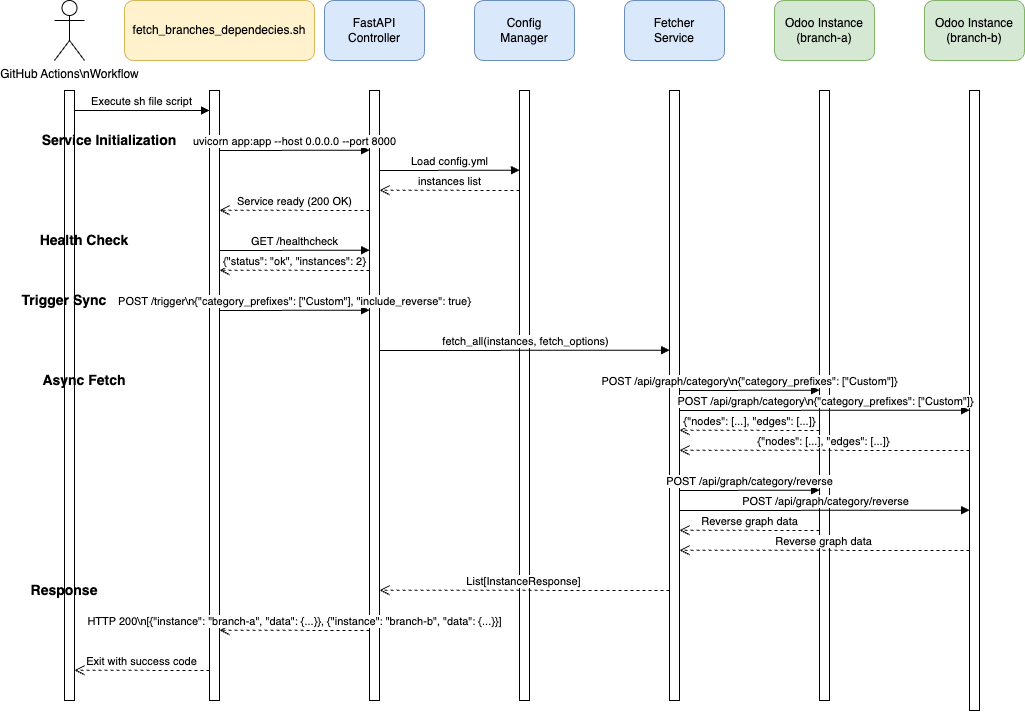

The diagram above was exported from draw.io. Its source (the exported page's mxGraphModel, read from the mxfile embedded in the PNG):
<mxGraphModel dx="2348" dy="885" grid="1" gridSize="10" guides="1" tooltips="1" connect="1" arrows="1" fold="1" page="1" pageScale="1" pageWidth="1200" pageHeight="1600" math="0" shadow="0">
  <root>
    <mxCell id="0" />
    <mxCell id="1" parent="0" />
    <mxCell id="gha" value="GitHub Actions\nWorkflow" style="shape=umlActor;verticalLabelPosition=bottom;verticalAlign=top;html=1;outlineConnect=0;" parent="1" vertex="1">
      <mxGeometry x="50" y="50" width="30" height="60" as="geometry" />
    </mxCell>
    <mxCell id="script" value="fetch_branches_dependecies.sh" style="rounded=1;whiteSpace=wrap;html=1;fillColor=#fff2cc;strokeColor=#d6b656;" parent="1" vertex="1">
      <mxGeometry x="120" y="50" width="190" height="60" as="geometry" />
    </mxCell>
    <mxCell id="api" value="FastAPI&lt;br&gt;Controller" style="rounded=1;whiteSpace=wrap;html=1;fillColor=#dae8fc;strokeColor=#6c8ebf;" parent="1" vertex="1">
      <mxGeometry x="320" y="50" width="100" height="60" as="geometry" />
    </mxCell>
    <mxCell id="config" value="Config&lt;br&gt;Manager" style="rounded=1;whiteSpace=wrap;html=1;fillColor=#dae8fc;strokeColor=#6c8ebf;" parent="1" vertex="1">
      <mxGeometry x="470" y="50" width="100" height="60" as="geometry" />
    </mxCell>
    <mxCell id="fetcher" value="Fetcher&lt;br&gt;Service" style="rounded=1;whiteSpace=wrap;html=1;fillColor=#dae8fc;strokeColor=#6c8ebf;" parent="1" vertex="1">
      <mxGeometry x="620" y="50" width="100" height="60" as="geometry" />
    </mxCell>
    <mxCell id="odoo1" value="Odoo Instance&lt;br&gt;(branch-a)" style="rounded=1;whiteSpace=wrap;html=1;fillColor=#d5e8d4;strokeColor=#82b366;" parent="1" vertex="1">
      <mxGeometry x="770" y="50" width="100" height="60" as="geometry" />
    </mxCell>
    <mxCell id="odoo2" value="Odoo Instance&lt;br&gt;(branch-b)" style="rounded=1;whiteSpace=wrap;html=1;fillColor=#d5e8d4;strokeColor=#82b366;" parent="1" vertex="1">
      <mxGeometry x="920" y="50" width="100" height="60" as="geometry" />
    </mxCell>
    <mxCell id="gha_lifeline" value="" style="html=1;points=[];perimeter=orthogonalPerimeter;outlineConnect=0;targetShapes=umlLifeline;portConstraint=eastwest;newEdgeStyle={&quot;edgeStyle&quot;:&quot;elbowEdgeStyle&quot;,&quot;elbow&quot;:&quot;vertical&quot;,&quot;curved&quot;:0,&quot;rounded&quot;:0};" parent="1" vertex="1">
      <mxGeometry x="60" y="140" width="10" height="610" as="geometry" />
    </mxCell>
    <mxCell id="script_lifeline" value="" style="html=1;points=[];perimeter=orthogonalPerimeter;outlineConnect=0;targetShapes=umlLifeline;portConstraint=eastwest;newEdgeStyle={&quot;edgeStyle&quot;:&quot;elbowEdgeStyle&quot;,&quot;elbow&quot;:&quot;vertical&quot;,&quot;curved&quot;:0,&quot;rounded&quot;:0};" parent="1" vertex="1">
      <mxGeometry x="205" y="140" width="10" height="610" as="geometry" />
    </mxCell>
    <mxCell id="api_lifeline" value="" style="html=1;points=[];perimeter=orthogonalPerimeter;outlineConnect=0;targetShapes=umlLifeline;portConstraint=eastwest;newEdgeStyle={&quot;edgeStyle&quot;:&quot;elbowEdgeStyle&quot;,&quot;elbow&quot;:&quot;vertical&quot;,&quot;curved&quot;:0,&quot;rounded&quot;:0};" parent="1" vertex="1">
      <mxGeometry x="365" y="140" width="10" height="610" as="geometry" />
    </mxCell>
    <mxCell id="config_lifeline" value="" style="html=1;points=[];perimeter=orthogonalPerimeter;outlineConnect=0;targetShapes=umlLifeline;portConstraint=eastwest;newEdgeStyle={&quot;edgeStyle&quot;:&quot;elbowEdgeStyle&quot;,&quot;elbow&quot;:&quot;vertical&quot;,&quot;curved&quot;:0,&quot;rounded&quot;:0};" parent="1" vertex="1">
      <mxGeometry x="515" y="140" width="10" height="610" as="geometry" />
    </mxCell>
    <mxCell id="fetcher_lifeline" value="" style="html=1;points=[];perimeter=orthogonalPerimeter;outlineConnect=0;targetShapes=umlLifeline;portConstraint=eastwest;newEdgeStyle={&quot;edgeStyle&quot;:&quot;elbowEdgeStyle&quot;,&quot;elbow&quot;:&quot;vertical&quot;,&quot;curved&quot;:0,&quot;rounded&quot;:0};" parent="1" vertex="1">
      <mxGeometry x="665" y="140" width="10" height="610" as="geometry" />
    </mxCell>
    <mxCell id="odoo1_lifeline" value="" style="html=1;points=[];perimeter=orthogonalPerimeter;outlineConnect=0;targetShapes=umlLifeline;portConstraint=eastwest;newEdgeStyle={&quot;edgeStyle&quot;:&quot;elbowEdgeStyle&quot;,&quot;elbow&quot;:&quot;vertical&quot;,&quot;curved&quot;:0,&quot;rounded&quot;:0};" parent="1" vertex="1">
      <mxGeometry x="815" y="140" width="10" height="610" as="geometry" />
    </mxCell>
    <mxCell id="odoo2_lifeline" value="" style="html=1;points=[];perimeter=orthogonalPerimeter;outlineConnect=0;targetShapes=umlLifeline;portConstraint=eastwest;newEdgeStyle={&quot;edgeStyle&quot;:&quot;elbowEdgeStyle&quot;,&quot;elbow&quot;:&quot;vertical&quot;,&quot;curved&quot;:0,&quot;rounded&quot;:0};" parent="1" vertex="1">
      <mxGeometry x="965" y="140" width="10" height="620" as="geometry" />
    </mxCell>
    <mxCell id="msg1" value="Execute sh file script" style="html=1;verticalAlign=bottom;endArrow=block;edgeStyle=elbowEdgeStyle;elbow=horizontal;curved=0;rounded=0;" parent="1" edge="1">
      <mxGeometry x="-0.0065" relative="1" as="geometry">
        <mxPoint x="70" y="160" as="sourcePoint" />
        <mxPoint x="205" y="160" as="targetPoint" />
        <mxPoint as="offset" />
      </mxGeometry>
    </mxCell>
    <mxCell id="msg2" value="uvicorn app:app --host 0.0.0.0 --port 8000" style="html=1;verticalAlign=bottom;endArrow=block;edgeStyle=elbowEdgeStyle;elbow=vertical;curved=0;rounded=0;" parent="1" edge="1">
      <mxGeometry relative="1" as="geometry">
        <mxPoint x="215" y="200" as="sourcePoint" />
        <mxPoint x="365" y="200" as="targetPoint" />
      </mxGeometry>
    </mxCell>
    <mxCell id="msg3" value="Load config.yml" style="html=1;verticalAlign=bottom;endArrow=block;edgeStyle=elbowEdgeStyle;elbow=vertical;curved=0;rounded=0;" parent="1" edge="1">
      <mxGeometry relative="1" as="geometry">
        <mxPoint x="375" y="220" as="sourcePoint" />
        <mxPoint x="515" y="220" as="targetPoint" />
      </mxGeometry>
    </mxCell>
    <mxCell id="msg4" value="instances list" style="html=1;verticalAlign=bottom;endArrow=open;dashed=1;endSize=8;edgeStyle=elbowEdgeStyle;elbow=vertical;curved=0;rounded=0;" parent="1" edge="1">
      <mxGeometry relative="1" as="geometry">
        <mxPoint x="515" y="240" as="sourcePoint" />
        <mxPoint x="375" y="240" as="targetPoint" />
      </mxGeometry>
    </mxCell>
    <mxCell id="msg5" value="Service ready (200 OK)" style="html=1;verticalAlign=bottom;endArrow=open;dashed=1;endSize=8;edgeStyle=elbowEdgeStyle;elbow=vertical;curved=0;rounded=0;" parent="1" edge="1">
      <mxGeometry relative="1" as="geometry">
        <mxPoint x="365" y="260" as="sourcePoint" />
        <mxPoint x="215" y="260" as="targetPoint" />
      </mxGeometry>
    </mxCell>
    <mxCell id="msg6" value="GET /healthcheck" style="html=1;verticalAlign=bottom;endArrow=block;edgeStyle=elbowEdgeStyle;elbow=vertical;curved=0;rounded=0;" parent="1" edge="1">
      <mxGeometry relative="1" as="geometry">
        <mxPoint x="215" y="300" as="sourcePoint" />
        <mxPoint x="365" y="300" as="targetPoint" />
      </mxGeometry>
    </mxCell>
    <mxCell id="msg7" value="{&quot;status&quot;: &quot;ok&quot;, &quot;instances&quot;: 2}" style="html=1;verticalAlign=bottom;endArrow=open;dashed=1;endSize=8;edgeStyle=elbowEdgeStyle;elbow=vertical;curved=0;rounded=0;" parent="1" edge="1">
      <mxGeometry relative="1" as="geometry">
        <mxPoint x="365" y="320" as="sourcePoint" />
        <mxPoint x="215" y="320" as="targetPoint" />
      </mxGeometry>
    </mxCell>
    <mxCell id="msg8" value="POST /trigger\n{&quot;category_prefixes&quot;: [&quot;Custom&quot;], &quot;include_reverse&quot;: true}" style="html=1;verticalAlign=bottom;endArrow=block;edgeStyle=elbowEdgeStyle;elbow=vertical;curved=0;rounded=0;" parent="1" edge="1">
      <mxGeometry relative="1" as="geometry">
        <mxPoint x="215" y="360" as="sourcePoint" />
        <mxPoint x="365" y="360" as="targetPoint" />
      </mxGeometry>
    </mxCell>
    <mxCell id="msg9" value="fetch_all(instances, fetch_options)" style="html=1;verticalAlign=bottom;endArrow=block;edgeStyle=elbowEdgeStyle;elbow=vertical;curved=0;rounded=0;" parent="1" edge="1">
      <mxGeometry relative="1" as="geometry">
        <mxPoint x="375" y="400" as="sourcePoint" />
        <mxPoint x="665" y="400" as="targetPoint" />
      </mxGeometry>
    </mxCell>
    <mxCell id="msg10a" value="POST /api/graph/category\n{&quot;category_prefixes&quot;: [&quot;Custom&quot;]}" style="html=1;verticalAlign=bottom;endArrow=block;edgeStyle=elbowEdgeStyle;elbow=vertical;curved=0;rounded=0;" parent="1" edge="1">
      <mxGeometry relative="1" as="geometry">
        <mxPoint x="675" y="440" as="sourcePoint" />
        <mxPoint x="815" y="440" as="targetPoint" />
      </mxGeometry>
    </mxCell>
    <mxCell id="msg10b" value="POST /api/graph/category\n{&quot;category_prefixes&quot;: [&quot;Custom&quot;]}" style="html=1;verticalAlign=bottom;endArrow=block;edgeStyle=elbowEdgeStyle;elbow=vertical;curved=0;rounded=0;" parent="1" edge="1">
      <mxGeometry relative="1" as="geometry">
        <mxPoint x="675" y="460" as="sourcePoint" />
        <mxPoint x="965" y="460" as="targetPoint" />
      </mxGeometry>
    </mxCell>
    <mxCell id="msg11a" value="{&quot;nodes&quot;: [...], &quot;edges&quot;: [...]}" style="html=1;verticalAlign=bottom;endArrow=open;dashed=1;endSize=8;edgeStyle=elbowEdgeStyle;elbow=vertical;curved=0;rounded=0;" parent="1" edge="1">
      <mxGeometry relative="1" as="geometry">
        <mxPoint x="815" y="480" as="sourcePoint" />
        <mxPoint x="675" y="480" as="targetPoint" />
      </mxGeometry>
    </mxCell>
    <mxCell id="msg11b" value="{&quot;nodes&quot;: [...], &quot;edges&quot;: [...]}" style="html=1;verticalAlign=bottom;endArrow=open;dashed=1;endSize=8;edgeStyle=elbowEdgeStyle;elbow=vertical;curved=0;rounded=0;" parent="1" edge="1">
      <mxGeometry relative="1" as="geometry">
        <mxPoint x="965" y="500" as="sourcePoint" />
        <mxPoint x="675" y="500" as="targetPoint" />
      </mxGeometry>
    </mxCell>
    <mxCell id="msg12a" value="POST /api/graph/category/reverse" style="html=1;verticalAlign=bottom;endArrow=block;edgeStyle=elbowEdgeStyle;elbow=vertical;curved=0;rounded=0;" parent="1" edge="1">
      <mxGeometry relative="1" as="geometry">
        <mxPoint x="675" y="540" as="sourcePoint" />
        <mxPoint x="815" y="540" as="targetPoint" />
      </mxGeometry>
    </mxCell>
    <mxCell id="msg12b" value="POST /api/graph/category/reverse" style="html=1;verticalAlign=bottom;endArrow=block;edgeStyle=elbowEdgeStyle;elbow=vertical;curved=0;rounded=0;" parent="1" edge="1">
      <mxGeometry relative="1" as="geometry">
        <mxPoint x="675" y="560" as="sourcePoint" />
        <mxPoint x="965" y="560" as="targetPoint" />
      </mxGeometry>
    </mxCell>
    <mxCell id="msg13a" value="Reverse graph data" style="html=1;verticalAlign=bottom;endArrow=open;dashed=1;endSize=8;edgeStyle=elbowEdgeStyle;elbow=vertical;curved=0;rounded=0;" parent="1" edge="1">
      <mxGeometry relative="1" as="geometry">
        <mxPoint x="815" y="580" as="sourcePoint" />
        <mxPoint x="675" y="580" as="targetPoint" />
      </mxGeometry>
    </mxCell>
    <mxCell id="msg13b" value="Reverse graph data" style="html=1;verticalAlign=bottom;endArrow=open;dashed=1;endSize=8;edgeStyle=elbowEdgeStyle;elbow=vertical;curved=0;rounded=0;" parent="1" edge="1">
      <mxGeometry relative="1" as="geometry">
        <mxPoint x="965" y="600" as="sourcePoint" />
        <mxPoint x="675" y="600" as="targetPoint" />
      </mxGeometry>
    </mxCell>
    <mxCell id="msg14" value="List[InstanceResponse]" style="html=1;verticalAlign=bottom;endArrow=open;dashed=1;endSize=8;edgeStyle=elbowEdgeStyle;elbow=vertical;curved=0;rounded=0;" parent="1" edge="1">
      <mxGeometry relative="1" as="geometry">
        <mxPoint x="665" y="640" as="sourcePoint" />
        <mxPoint x="375" y="640" as="targetPoint" />
      </mxGeometry>
    </mxCell>
    <mxCell id="msg15" value="HTTP 200\n[{&quot;instance&quot;: &quot;branch-a&quot;, &quot;data&quot;: {...}}, {&quot;instance&quot;: &quot;branch-b&quot;, &quot;data&quot;: {...}}]" style="html=1;verticalAlign=bottom;endArrow=open;dashed=1;endSize=8;edgeStyle=elbowEdgeStyle;elbow=vertical;curved=0;rounded=0;" parent="1" edge="1">
      <mxGeometry relative="1" as="geometry">
        <mxPoint x="365" y="680" as="sourcePoint" />
        <mxPoint x="215" y="680" as="targetPoint" />
      </mxGeometry>
    </mxCell>
    <mxCell id="msg16" value="Exit with success code" style="html=1;verticalAlign=bottom;endArrow=open;dashed=1;endSize=8;edgeStyle=elbowEdgeStyle;elbow=vertical;curved=0;rounded=0;" parent="1" edge="1">
      <mxGeometry relative="1" as="geometry">
        <mxPoint x="205" y="720" as="sourcePoint" />
        <mxPoint x="70" y="720" as="targetPoint" />
      </mxGeometry>
    </mxCell>
    <mxCell id="section1" value="Service Initialization" style="text;html=1;strokeColor=none;fillColor=none;align=center;verticalAlign=middle;whiteSpace=wrap;rounded=0;fontStyle=1;fontSize=14;" parent="1" vertex="1">
      <mxGeometry x="30" y="180" width="150" height="20" as="geometry" />
    </mxCell>
    <mxCell id="section2" value="Health Check" style="text;html=1;strokeColor=none;fillColor=none;align=center;verticalAlign=middle;whiteSpace=wrap;rounded=0;fontStyle=1;fontSize=14;" parent="1" vertex="1">
      <mxGeometry x="30" y="280" width="100" height="20" as="geometry" />
    </mxCell>
    <mxCell id="section3" value="Trigger Sync" style="text;html=1;strokeColor=none;fillColor=none;align=center;verticalAlign=middle;whiteSpace=wrap;rounded=0;fontStyle=1;fontSize=14;" parent="1" vertex="1">
      <mxGeometry x="10" y="340" width="100" height="20" as="geometry" />
    </mxCell>
    <mxCell id="section4" value="Async Fetch" style="text;html=1;strokeColor=none;fillColor=none;align=center;verticalAlign=middle;whiteSpace=wrap;rounded=0;fontStyle=1;fontSize=14;" parent="1" vertex="1">
      <mxGeometry x="30" y="420" width="100" height="20" as="geometry" />
    </mxCell>
    <mxCell id="section5" value="Response" style="text;html=1;strokeColor=none;fillColor=none;align=center;verticalAlign=middle;whiteSpace=wrap;rounded=0;fontStyle=1;fontSize=14;" parent="1" vertex="1">
      <mxGeometry x="10" y="630" width="100" height="20" as="geometry" />
    </mxCell>
  </root>
</mxGraphModel>